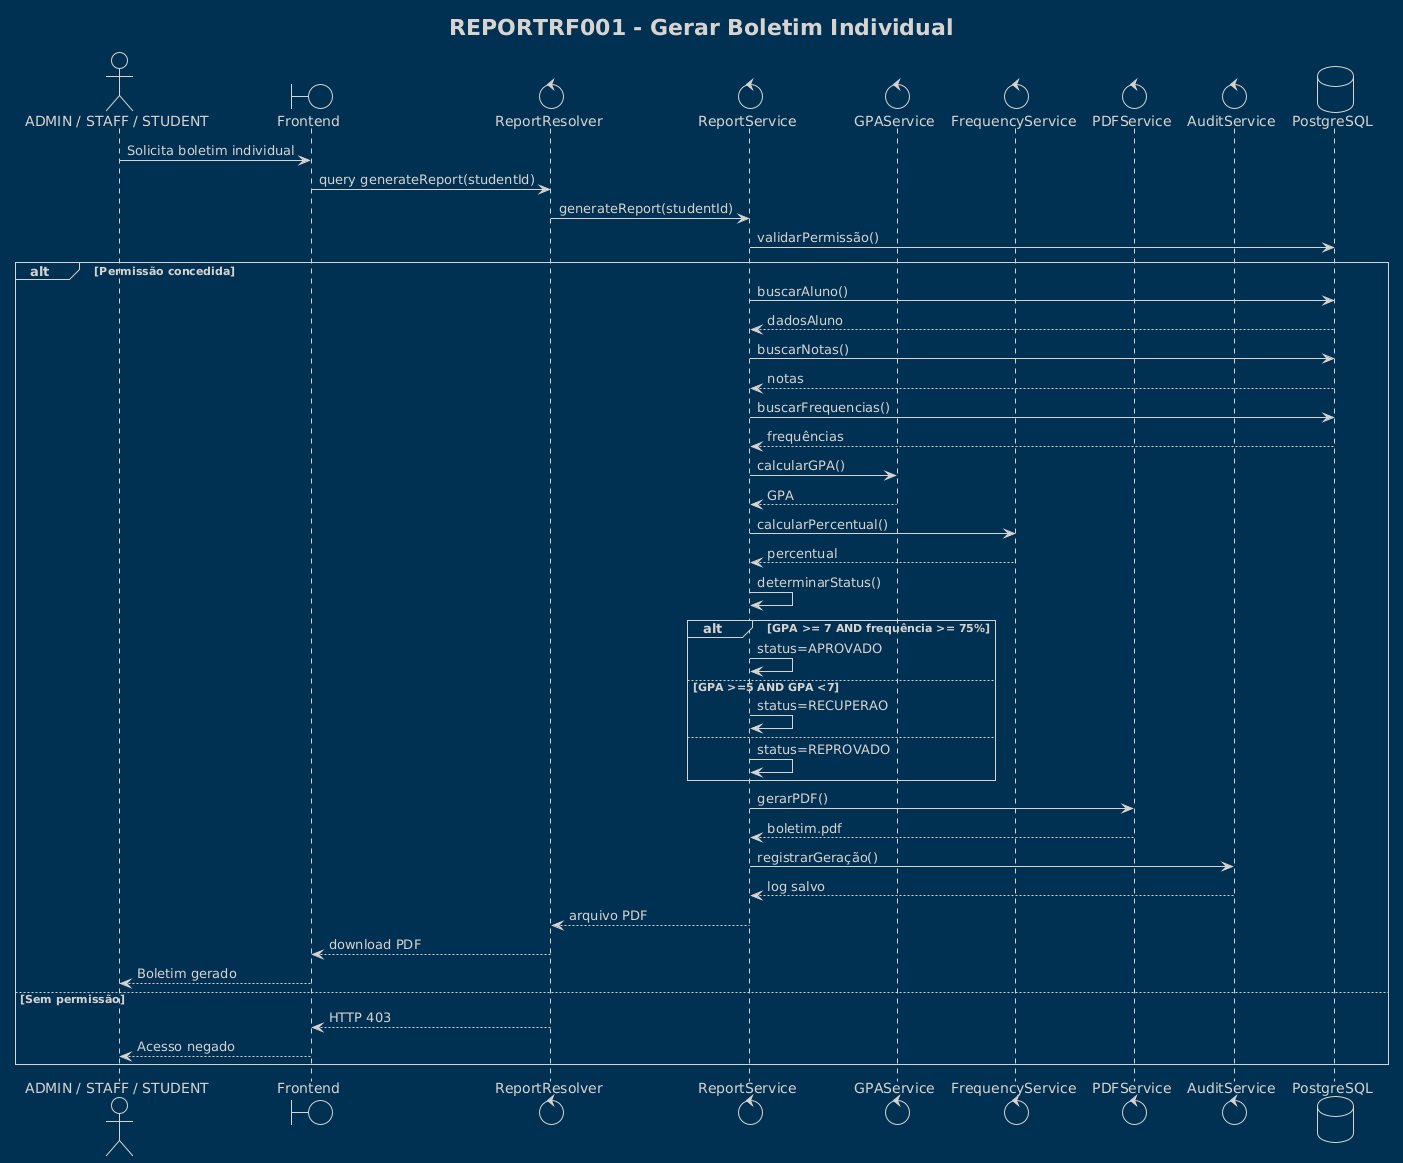

The diagram above was rendered by PlantUML. Its source (embedded in the PNG):
@startuml
!theme blueprint
title REPORT.RF001 - Gerar Boletim Individual

actor "ADMIN / STAFF / STUDENT" as User

boundary Frontend
control ReportResolver
control ReportService
control GPAService
control FrequencyService
control PDFService
control AuditService

database PostgreSQL

User -> Frontend : Solicita boletim individual

Frontend -> ReportResolver : query generateReport(studentId)

ReportResolver -> ReportService : generateReport(studentId)

ReportService -> PostgreSQL : validarPermissão()

alt Permissão concedida

    ReportService -> PostgreSQL : buscarAluno()

    PostgreSQL --> ReportService : dadosAluno

    ReportService -> PostgreSQL : buscarNotas()

    PostgreSQL --> ReportService : notas

    ReportService -> PostgreSQL : buscarFrequencias()

    PostgreSQL --> ReportService : frequências

    ReportService -> GPAService : calcularGPA()

    GPAService --> ReportService : GPA

    ReportService -> FrequencyService : calcularPercentual()

    FrequencyService --> ReportService : percentual

    ReportService -> ReportService : determinarStatus()

    alt GPA >= 7 AND frequência >= 75%

        ReportService -> ReportService : status=APROVADO

    else GPA >=5 AND GPA <7

        ReportService -> ReportService : status=RECUPERAÇÃO

    else

        ReportService -> ReportService : status=REPROVADO

    end

    ReportService -> PDFService : gerarPDF()

    PDFService --> ReportService : boletim.pdf

    ReportService -> AuditService : registrarGeração()

    AuditService --> ReportService : log salvo

    ReportService --> ReportResolver : arquivo PDF

    ReportResolver --> Frontend : download PDF

    Frontend --> User : Boletim gerado

else Sem permissão

    ReportResolver --> Frontend : HTTP 403

    Frontend --> User : Acesso negado

end
@enduml